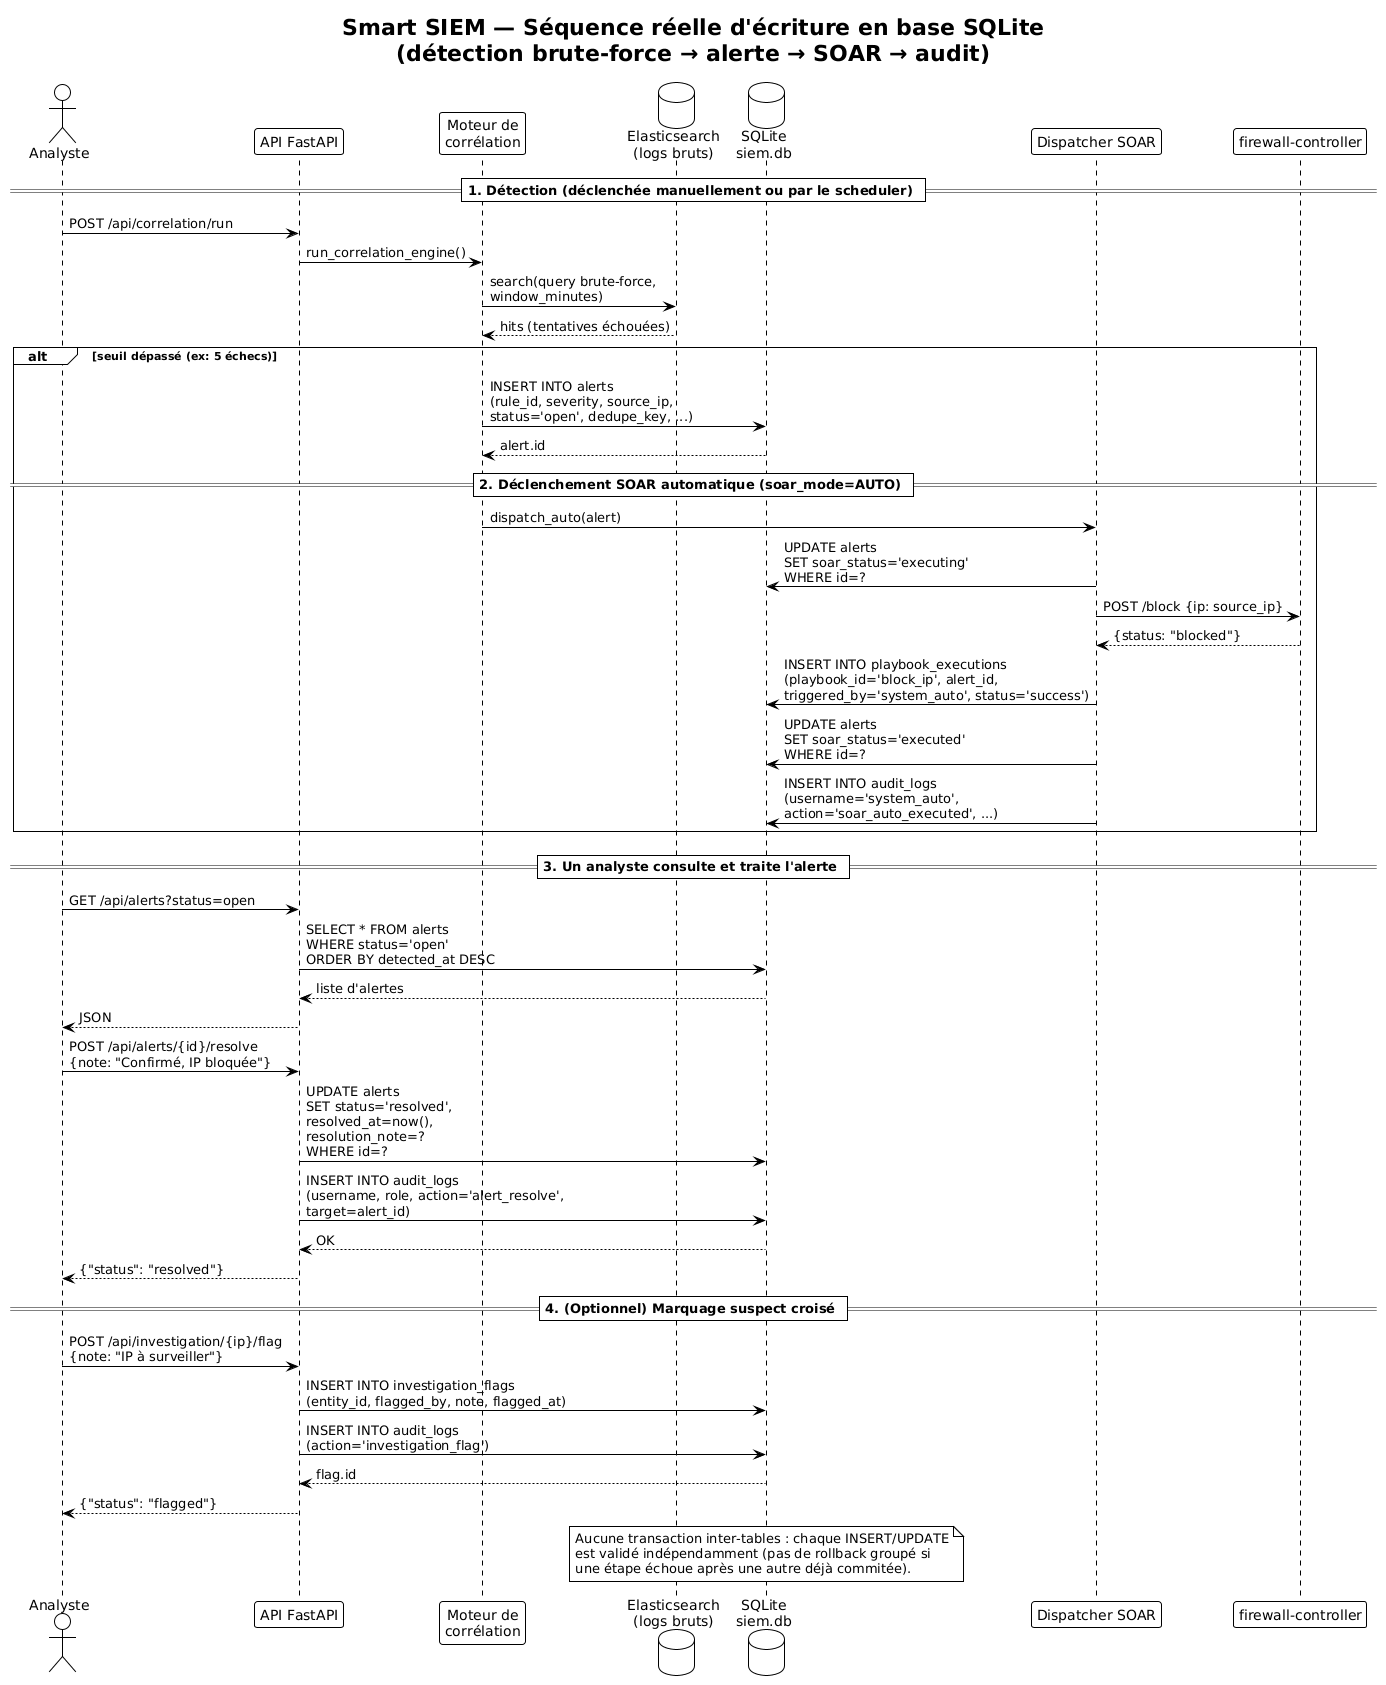

The diagram above was rendered by PlantUML. Its source (embedded in the PNG):
@startuml
!theme plain
title Smart SIEM — Séquence réelle d'écriture en base SQLite\n(détection brute-force → alerte → SOAR → audit)

actor Analyste
participant "API FastAPI" as API
participant "Moteur de\ncorrélation" as Engine
database "Elasticsearch\n(logs bruts)" as ES
database "SQLite\nsiem.db" as DB
participant "Dispatcher SOAR" as SOAR
participant "firewall-controller" as FW

== 1. Détection (déclenchée manuellement ou par le scheduler) ==
Analyste -> API : POST /api/correlation/run
API -> Engine : run_correlation_engine()
Engine -> ES : search(query brute-force,\nwindow_minutes)
ES --> Engine : hits (tentatives échouées)

alt seuil dépassé (ex: 5 échecs)
  Engine -> DB : INSERT INTO alerts\n(rule_id, severity, source_ip,\nstatus='open', dedupe_key, ...)
  DB --> Engine : alert.id

  == 2. Déclenchement SOAR automatique (soar_mode=AUTO) ==
  Engine -> SOAR : dispatch_auto(alert)
  SOAR -> DB : UPDATE alerts\nSET soar_status='executing'\nWHERE id=?
  SOAR -> FW : POST /block {ip: source_ip}
  FW --> SOAR : {status: "blocked"}
  SOAR -> DB : INSERT INTO playbook_executions\n(playbook_id='block_ip', alert_id,\ntriggered_by='system_auto', status='success')
  SOAR -> DB : UPDATE alerts\nSET soar_status='executed'\nWHERE id=?
  SOAR -> DB : INSERT INTO audit_logs\n(username='system_auto',\naction='soar_auto_executed', ...)
end

== 3. Un analyste consulte et traite l'alerte ==
Analyste -> API : GET /api/alerts?status=open
API -> DB : SELECT * FROM alerts\nWHERE status='open'\nORDER BY detected_at DESC
DB --> API : liste d'alertes
API --> Analyste : JSON

Analyste -> API : POST /api/alerts/{id}/resolve\n{note: "Confirmé, IP bloquée"}
API -> DB : UPDATE alerts\nSET status='resolved',\nresolved_at=now(),\nresolution_note=?\nWHERE id=?
API -> DB : INSERT INTO audit_logs\n(username, role, action='alert_resolve',\ntarget=alert_id)
DB --> API : OK
API --> Analyste : {"status": "resolved"}

== 4. (Optionnel) Marquage suspect croisé ==
Analyste -> API : POST /api/investigation/{ip}/flag\n{note: "IP à surveiller"}
API -> DB : INSERT INTO investigation_flags\n(entity_id, flagged_by, note, flagged_at)
API -> DB : INSERT INTO audit_logs\n(action='investigation_flag')
DB --> API : flag.id
API --> Analyste : {"status": "flagged"}

note over DB
  Aucune transaction inter-tables : chaque INSERT/UPDATE
  est validé indépendamment (pas de rollback groupé si
  une étape échoue après une autre déjà commitée).
end note
@enduml